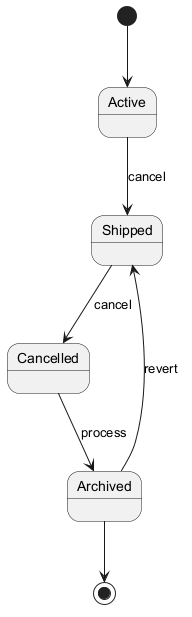

The diagram above was rendered by PlantUML. Its source (embedded in the PNG):
@startuml
skinparam backgroundColor #FFFFFF
skinparam classBackgroundColor #F3E5F5
skinparam classBorderColor #6A1B9A
[*] --> Active
Active --> Shipped : cancel
Shipped --> Cancelled : cancel
Cancelled --> Archived : process
Archived --> Shipped : revert
Archived --> [*]
@enduml